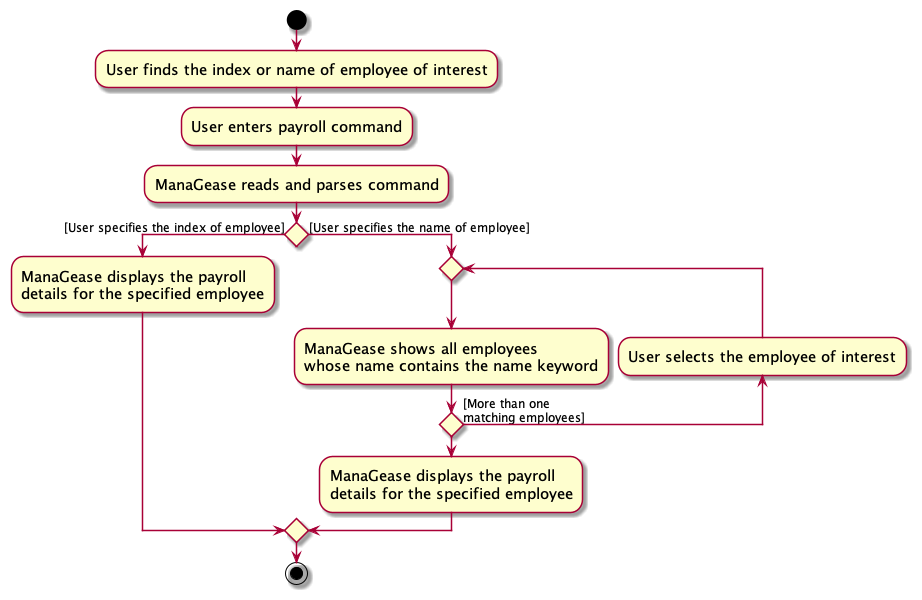

The diagram above was rendered by PlantUML. Its source (embedded in the PNG):
@startuml
skin rose
skinparam ActivityFontSize 15
skinparam ArrowFontSize 12

start

:User finds the index or name of employee of interest;
:User enters payroll command;
:ManaGease reads and parses command;

    if () then ([User specifies the index of employee])
        :ManaGease displays the payroll
        details for the specified employee;
    else ([User specifies the name of employee])
        repeat
        :ManaGease shows all employees
        whose name contains the name keyword;
        backward:User selects the employee of interest;
        repeat while () is ([More than one
        matching employees])
            :ManaGease displays the payroll
            details for the specified employee;
    endif

stop

@enduml